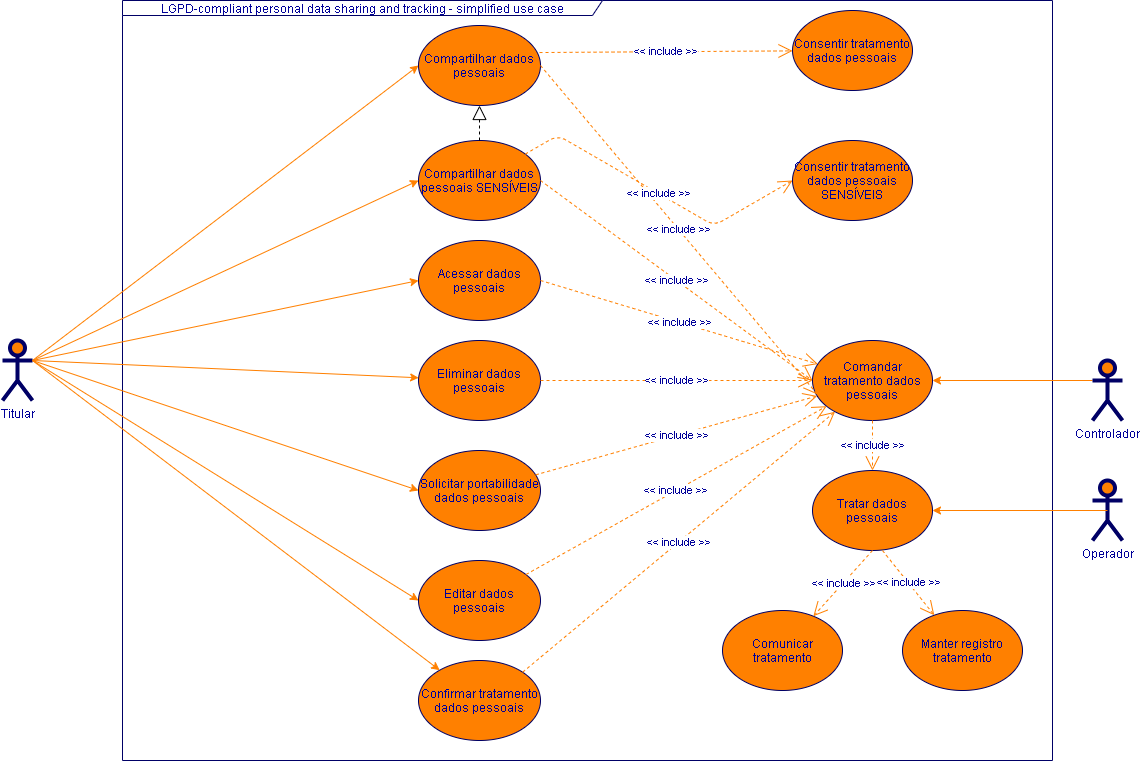

The diagram above was exported from draw.io. Its source (the exported page's mxGraphModel, read from the mxfile embedded in the PNG):
<mxGraphModel dx="1422" dy="856" grid="1" gridSize="10" guides="1" tooltips="1" connect="1" arrows="1" fold="1" page="1" pageScale="1" pageWidth="1169" pageHeight="827" math="0" shadow="0">
  <root>
    <mxCell id="0" />
    <mxCell id="1" parent="0" />
    <mxCell id="c1cb8d76720eaeb-22" value="LGPD-compliant personal data sharing and tracking - simplified use case" style="shape=umlFrame;whiteSpace=wrap;html=1;strokeWidth=1;fillColor=none;width=480;height=15;fontColor=#000099;strokeColor=#000066;" parent="1" vertex="1">
      <mxGeometry x="140" y="40" width="930" height="760" as="geometry" />
    </mxCell>
    <mxCell id="c1cb8d76720eaeb-1" value="Compartilhar dados pessoais" style="ellipse;whiteSpace=wrap;html=1;fillColor=#FF8000;strokeColor=#000066;fontColor=#000099;" parent="1" vertex="1">
      <mxGeometry x="436" y="65" width="122" height="80" as="geometry" />
    </mxCell>
    <mxCell id="TXMVNboqvy-Do-s3goQf-2" value="Consentir tratamento dados pessoais" style="ellipse;whiteSpace=wrap;html=1;fillColor=#FF8000;strokeColor=#000066;fontColor=#000099;" parent="1" vertex="1">
      <mxGeometry x="810" y="50" width="120" height="80" as="geometry" />
    </mxCell>
    <mxCell id="c1cb8d76720eaeb-2" value="Compartilhar dados pessoais SENSÍVEIS" style="ellipse;whiteSpace=wrap;html=1;fillColor=#FF8000;strokeColor=#000066;fontColor=#000099;" parent="1" vertex="1">
      <mxGeometry x="436" y="180" width="122" height="80" as="geometry" />
    </mxCell>
    <mxCell id="c1cb8d76720eaeb-3" value="Acessar dados pessoais" style="ellipse;whiteSpace=wrap;html=1;fillColor=#FF8000;strokeColor=#000066;fontColor=#000099;" parent="1" vertex="1">
      <mxGeometry x="436" y="280" width="122" height="80" as="geometry" />
    </mxCell>
    <mxCell id="c1cb8d76720eaeb-4" value="Tratar dados pessoais" style="ellipse;whiteSpace=wrap;html=1;fillColor=#FF8000;strokeColor=#000066;fontColor=#000099;" parent="1" vertex="1">
      <mxGeometry x="830" y="510" width="120" height="80" as="geometry" />
    </mxCell>
    <mxCell id="c1cb8d76720eaeb-5" value="Comandar tratamento dados pessoais" style="ellipse;whiteSpace=wrap;html=1;fillColor=#FF8000;strokeColor=#000066;fontColor=#000099;" parent="1" vertex="1">
      <mxGeometry x="830" y="380" width="120" height="80" as="geometry" />
    </mxCell>
    <mxCell id="c1cb8d76720eaeb-6" value="Editar dados pessoais" style="ellipse;whiteSpace=wrap;html=1;fillColor=#FF8000;strokeColor=#000066;fontColor=#000099;" parent="1" vertex="1">
      <mxGeometry x="436" y="600" width="122" height="80" as="geometry" />
    </mxCell>
    <mxCell id="c1cb8d76720eaeb-7" value="Confirmar tratamento dados pessoais" style="ellipse;whiteSpace=wrap;html=1;fillColor=#FF8000;strokeColor=#000066;fontColor=#000099;" parent="1" vertex="1">
      <mxGeometry x="436" y="700" width="122" height="80" as="geometry" />
    </mxCell>
    <mxCell id="c1cb8d76720eaeb-8" value="Comunicar tratamento" style="ellipse;whiteSpace=wrap;html=1;fillColor=#FF8000;strokeColor=#000066;fontColor=#000099;" parent="1" vertex="1">
      <mxGeometry x="740" y="650" width="120" height="80" as="geometry" />
    </mxCell>
    <mxCell id="c1cb8d76720eaeb-10" style="html=1;exitX=1;exitY=0.3333333333333333;exitPerimeter=0;entryX=0;entryY=0.5;jettySize=auto;orthogonalLoop=1;fillColor=#f8cecc;strokeColor=#FF8000;curved=1;fontColor=#000099;" parent="1" source="c1cb8d76720eaeb-15" target="c1cb8d76720eaeb-1" edge="1">
      <mxGeometry relative="1" as="geometry" />
    </mxCell>
    <mxCell id="c1cb8d76720eaeb-11" style="html=1;exitX=1;exitY=0.3333333333333333;exitPerimeter=0;entryX=0;entryY=0.5;jettySize=auto;orthogonalLoop=1;curved=1;fontColor=#000099;strokeColor=#FF8000;" parent="1" source="c1cb8d76720eaeb-15" target="c1cb8d76720eaeb-2" edge="1">
      <mxGeometry relative="1" as="geometry" />
    </mxCell>
    <mxCell id="c1cb8d76720eaeb-12" style="rounded=0;html=1;exitX=1;exitY=0.3333333333333333;exitPerimeter=0;entryX=0;entryY=0.5;jettySize=auto;orthogonalLoop=1;fontColor=#000099;strokeColor=#FF8000;" parent="1" source="c1cb8d76720eaeb-15" target="c1cb8d76720eaeb-26" edge="1">
      <mxGeometry relative="1" as="geometry" />
    </mxCell>
    <mxCell id="c1cb8d76720eaeb-13" style="edgeStyle=none;curved=1;html=1;exitX=1;exitY=0.3333333333333333;exitPerimeter=0;entryX=0;entryY=0.5;jettySize=auto;orthogonalLoop=1;strokeColor=#FF8000;fontColor=#000099;" parent="1" source="c1cb8d76720eaeb-15" target="c1cb8d76720eaeb-3" edge="1">
      <mxGeometry relative="1" as="geometry" />
    </mxCell>
    <mxCell id="c1cb8d76720eaeb-14" style="edgeStyle=none;curved=1;html=1;exitX=1;exitY=0.3333333333333333;exitPerimeter=0;jettySize=auto;orthogonalLoop=1;strokeColor=#FF8000;entryX=0;entryY=0.5;fontColor=#000099;" parent="1" source="c1cb8d76720eaeb-15" target="c1cb8d76720eaeb-6" edge="1">
      <mxGeometry relative="1" as="geometry" />
    </mxCell>
    <mxCell id="c1cb8d76720eaeb-15" value="Titular" style="shape=umlActor;verticalLabelPosition=bottom;labelBackgroundColor=#ffffff;verticalAlign=top;html=1;strokeWidth=4;fillColor=#FF8000;strokeColor=#000066;fontColor=#000099;" parent="1" vertex="1">
      <mxGeometry x="20" y="380" width="30" height="60" as="geometry" />
    </mxCell>
    <mxCell id="c1cb8d76720eaeb-16" style="rounded=0;html=1;exitX=0;exitY=0.3333333333333333;exitPerimeter=0;jettySize=auto;orthogonalLoop=1;fontColor=#000099;strokeColor=#FF8000;entryX=1;entryY=0.5;entryDx=0;entryDy=0;" parent="1" source="c1cb8d76720eaeb-20" target="c1cb8d76720eaeb-5" edge="1">
      <mxGeometry relative="1" as="geometry" />
    </mxCell>
    <mxCell id="c1cb8d76720eaeb-20" value="Controlador" style="shape=umlActor;verticalLabelPosition=bottom;labelBackgroundColor=#ffffff;verticalAlign=top;html=1;strokeWidth=4;fillColor=#FF8000;strokeColor=#000066;fontColor=#000099;" parent="1" vertex="1">
      <mxGeometry x="1110" y="400" width="30" height="60" as="geometry" />
    </mxCell>
    <mxCell id="c1cb8d76720eaeb-23" value="&amp;lt;&amp;lt; include &amp;gt;&amp;gt;" style="endArrow=open;endSize=12;dashed=1;html=1;exitX=1;exitY=0.5;fontColor=#000099;strokeColor=#FF8000;exitDx=0;exitDy=0;" parent="1" source="c1cb8d76720eaeb-3" target="c1cb8d76720eaeb-5" edge="1">
      <mxGeometry width="160" relative="1" as="geometry">
        <mxPoint x="495" y="395" as="sourcePoint" />
        <mxPoint x="830" y="430" as="targetPoint" />
      </mxGeometry>
    </mxCell>
    <mxCell id="c1cb8d76720eaeb-26" value="Solicitar portabilidade dados pessoais" style="ellipse;whiteSpace=wrap;html=1;fillColor=#FF8000;strokeColor=#000066;fontColor=#000099;" parent="1" vertex="1">
      <mxGeometry x="436" y="490" width="122" height="80" as="geometry" />
    </mxCell>
    <mxCell id="c1cb8d76720eaeb-27" value="&amp;lt;&amp;lt; include &amp;gt;&amp;gt;" style="endArrow=open;endSize=12;dashed=1;html=1;exitX=1;exitY=0.5;entryX=0;entryY=0.5;fontColor=#000099;strokeColor=#FF8000;" parent="1" source="c1cb8d76720eaeb-2" target="c1cb8d76720eaeb-5" edge="1">
      <mxGeometry width="160" relative="1" as="geometry">
        <mxPoint x="357" y="277" as="sourcePoint" />
        <mxPoint x="513" y="163" as="targetPoint" />
      </mxGeometry>
    </mxCell>
    <mxCell id="c1cb8d76720eaeb-28" value="&amp;lt;&amp;lt; include &amp;gt;&amp;gt;" style="endArrow=open;endSize=12;dashed=1;html=1;exitX=1;exitY=0.5;fontColor=#000099;strokeColor=#FF8000;entryX=0.042;entryY=0.675;entryDx=0;entryDy=0;entryPerimeter=0;" parent="1" source="c1cb8d76720eaeb-1" target="c1cb8d76720eaeb-5" edge="1">
      <mxGeometry width="160" relative="1" as="geometry">
        <mxPoint x="375" y="215" as="sourcePoint" />
        <mxPoint x="870" y="410" as="targetPoint" />
      </mxGeometry>
    </mxCell>
    <mxCell id="TXMVNboqvy-Do-s3goQf-1" value="" style="endArrow=block;dashed=1;endFill=0;endSize=12;html=1;exitX=0.5;exitY=0;exitDx=0;exitDy=0;" parent="1" source="c1cb8d76720eaeb-2" target="c1cb8d76720eaeb-1" edge="1">
      <mxGeometry width="160" relative="1" as="geometry">
        <mxPoint x="310" y="180" as="sourcePoint" />
        <mxPoint x="470" y="180" as="targetPoint" />
      </mxGeometry>
    </mxCell>
    <mxCell id="TXMVNboqvy-Do-s3goQf-6" value="&amp;lt;&amp;lt; include &amp;gt;&amp;gt;" style="endArrow=open;endSize=12;dashed=1;html=1;exitX=0.992;exitY=0.338;fontColor=#000099;strokeColor=#FF8000;exitDx=0;exitDy=0;exitPerimeter=0;" parent="1" source="c1cb8d76720eaeb-1" target="TXMVNboqvy-Do-s3goQf-2" edge="1">
      <mxGeometry width="160" relative="1" as="geometry">
        <mxPoint x="375" y="125" as="sourcePoint" />
        <mxPoint x="652.5735931288073" y="221.7157287525381" as="targetPoint" />
      </mxGeometry>
    </mxCell>
    <mxCell id="TXMVNboqvy-Do-s3goQf-8" value="Consentir tratamento dados pessoais SENSÍVEIS" style="ellipse;whiteSpace=wrap;html=1;fillColor=#FF8000;strokeColor=#000066;fontColor=#000099;" parent="1" vertex="1">
      <mxGeometry x="810" y="180" width="120" height="80" as="geometry" />
    </mxCell>
    <mxCell id="TXMVNboqvy-Do-s3goQf-9" value="&amp;lt;&amp;lt; include &amp;gt;&amp;gt;" style="endArrow=open;endSize=12;dashed=1;html=1;fontColor=#000099;strokeColor=#FF8000;edgeStyle=isometricEdgeStyle;entryX=0;entryY=0.5;entryDx=0;entryDy=0;" parent="1" source="c1cb8d76720eaeb-2" target="TXMVNboqvy-Do-s3goQf-8" edge="1">
      <mxGeometry width="160" relative="1" as="geometry">
        <mxPoint x="374.03999999999996" y="112.03999999999996" as="sourcePoint" />
        <mxPoint x="500.93237317523426" y="97.02425832510721" as="targetPoint" />
      </mxGeometry>
    </mxCell>
    <mxCell id="TXMVNboqvy-Do-s3goQf-20" style="edgeStyle=none;curved=1;html=1;exitX=1;exitY=0.3333333333333333;exitPerimeter=0;jettySize=auto;orthogonalLoop=1;strokeColor=#FF8000;fontColor=#000099;exitDx=0;exitDy=0;" parent="1" source="c1cb8d76720eaeb-15" target="c1cb8d76720eaeb-7" edge="1">
      <mxGeometry relative="1" as="geometry">
        <mxPoint x="170" y="225" as="sourcePoint" />
        <mxPoint x="255" y="485" as="targetPoint" />
      </mxGeometry>
    </mxCell>
    <mxCell id="TXMVNboqvy-Do-s3goQf-21" value="Eliminar dados pessoais" style="ellipse;whiteSpace=wrap;html=1;fillColor=#FF8000;strokeColor=#000066;fontColor=#000099;" parent="1" vertex="1">
      <mxGeometry x="436" y="380" width="122" height="80" as="geometry" />
    </mxCell>
    <mxCell id="TXMVNboqvy-Do-s3goQf-22" style="html=1;exitX=1;exitY=0.3333333333333333;exitPerimeter=0;jettySize=auto;orthogonalLoop=1;curved=1;fontColor=#000099;strokeColor=#FF8000;exitDx=0;exitDy=0;" parent="1" source="c1cb8d76720eaeb-15" target="TXMVNboqvy-Do-s3goQf-21" edge="1">
      <mxGeometry relative="1" as="geometry">
        <mxPoint x="170" y="225" as="sourcePoint" />
        <mxPoint x="255" y="225" as="targetPoint" />
      </mxGeometry>
    </mxCell>
    <mxCell id="TXMVNboqvy-Do-s3goQf-23" value="&amp;lt;&amp;lt; include &amp;gt;&amp;gt;" style="endArrow=open;endSize=12;dashed=1;html=1;exitX=0.5;exitY=1;fontColor=#000099;strokeColor=#FF8000;exitDx=0;exitDy=0;" parent="1" source="c1cb8d76720eaeb-5" target="c1cb8d76720eaeb-4" edge="1">
      <mxGeometry width="160" relative="1" as="geometry">
        <mxPoint x="357.42640687119274" y="276.7157287525381" as="sourcePoint" />
        <mxPoint x="547.5735931288073" y="233.2842712474619" as="targetPoint" />
      </mxGeometry>
    </mxCell>
    <mxCell id="TXMVNboqvy-Do-s3goQf-24" value="Operador" style="shape=umlActor;verticalLabelPosition=bottom;labelBackgroundColor=#ffffff;verticalAlign=top;html=1;strokeWidth=4;fillColor=#FF8000;strokeColor=#000066;fontColor=#000099;" parent="1" vertex="1">
      <mxGeometry x="1110" y="520" width="30" height="60" as="geometry" />
    </mxCell>
    <mxCell id="TXMVNboqvy-Do-s3goQf-25" style="rounded=0;html=1;exitX=0.5;exitY=0.5;exitPerimeter=0;jettySize=auto;orthogonalLoop=1;fontColor=#000099;strokeColor=#FF8000;exitDx=0;exitDy=0;entryX=1;entryY=0.5;entryDx=0;entryDy=0;" parent="1" source="TXMVNboqvy-Do-s3goQf-24" target="c1cb8d76720eaeb-4" edge="1">
      <mxGeometry relative="1" as="geometry">
        <mxPoint x="910" y="295" as="sourcePoint" />
        <mxPoint x="645.2818496574998" y="220.54802021617184" as="targetPoint" />
      </mxGeometry>
    </mxCell>
    <mxCell id="TXMVNboqvy-Do-s3goQf-31" value="&amp;lt;&amp;lt; include &amp;gt;&amp;gt;" style="endArrow=open;endSize=12;dashed=1;html=1;exitX=0.5;exitY=1;fontColor=#000099;strokeColor=#FF8000;exitDx=0;exitDy=0;" parent="1" source="c1cb8d76720eaeb-4" target="c1cb8d76720eaeb-8" edge="1">
      <mxGeometry width="160" relative="1" as="geometry">
        <mxPoint x="590" y="245" as="sourcePoint" />
        <mxPoint x="590" y="280" as="targetPoint" />
      </mxGeometry>
    </mxCell>
    <mxCell id="TXMVNboqvy-Do-s3goQf-32" value="Manter registro tratamento" style="ellipse;whiteSpace=wrap;html=1;fillColor=#FF8000;strokeColor=#000066;fontColor=#000099;" parent="1" vertex="1">
      <mxGeometry x="920" y="650" width="120" height="80" as="geometry" />
    </mxCell>
    <mxCell id="TXMVNboqvy-Do-s3goQf-34" value="&amp;lt;&amp;lt; include &amp;gt;&amp;gt;" style="endArrow=open;endSize=12;dashed=1;html=1;exitX=0.583;exitY=1;fontColor=#000099;strokeColor=#FF8000;exitDx=0;exitDy=0;exitPerimeter=0;" parent="1" source="c1cb8d76720eaeb-4" target="TXMVNboqvy-Do-s3goQf-32" edge="1">
      <mxGeometry width="160" relative="1" as="geometry">
        <mxPoint x="590" y="380" as="sourcePoint" />
        <mxPoint x="590" y="430" as="targetPoint" />
      </mxGeometry>
    </mxCell>
    <mxCell id="TXMVNboqvy-Do-s3goQf-40" value="&amp;lt;&amp;lt; include &amp;gt;&amp;gt;" style="endArrow=open;endSize=12;dashed=1;html=1;exitX=1;exitY=0.5;fontColor=#000099;strokeColor=#FF8000;exitDx=0;exitDy=0;" parent="1" source="TXMVNboqvy-Do-s3goQf-21" target="c1cb8d76720eaeb-5" edge="1">
      <mxGeometry width="160" relative="1" as="geometry">
        <mxPoint x="375" y="340" as="sourcePoint" />
        <mxPoint x="577.5735931288073" y="468.2842712474617" as="targetPoint" />
      </mxGeometry>
    </mxCell>
    <mxCell id="TXMVNboqvy-Do-s3goQf-41" value="&amp;lt;&amp;lt; include &amp;gt;&amp;gt;" style="endArrow=open;endSize=12;dashed=1;html=1;fontColor=#000099;strokeColor=#FF8000;" parent="1" source="c1cb8d76720eaeb-26" target="c1cb8d76720eaeb-5" edge="1">
      <mxGeometry width="160" relative="1" as="geometry">
        <mxPoint x="375" y="440" as="sourcePoint" />
        <mxPoint x="835" y="420" as="targetPoint" />
      </mxGeometry>
    </mxCell>
    <mxCell id="TXMVNboqvy-Do-s3goQf-42" value="&amp;lt;&amp;lt; include &amp;gt;&amp;gt;" style="endArrow=open;endSize=12;dashed=1;html=1;fontColor=#000099;strokeColor=#FF8000;" parent="1" source="c1cb8d76720eaeb-6" target="c1cb8d76720eaeb-5" edge="1">
      <mxGeometry width="160" relative="1" as="geometry">
        <mxPoint x="367.8887982017177" y="531.1111434993866" as="sourcePoint" />
        <mxPoint x="830" y="420" as="targetPoint" />
      </mxGeometry>
    </mxCell>
    <mxCell id="TXMVNboqvy-Do-s3goQf-43" value="&amp;lt;&amp;lt; include &amp;gt;&amp;gt;" style="endArrow=open;endSize=12;dashed=1;html=1;fontColor=#000099;strokeColor=#FF8000;exitX=1;exitY=0;exitDx=0;exitDy=0;" parent="1" source="c1cb8d76720eaeb-7" target="c1cb8d76720eaeb-5" edge="1">
      <mxGeometry width="160" relative="1" as="geometry">
        <mxPoint x="355.77372037088253" y="630.655277005804" as="sourcePoint" />
        <mxPoint x="830" y="420" as="targetPoint" />
      </mxGeometry>
    </mxCell>
  </root>
</mxGraphModel>